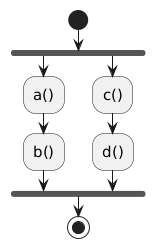

The diagram above was rendered by PlantUML. Its source (embedded in the PNG):
@startuml
skinparam DefaultFontSize 15
skinparam defaultFontName Ubuntu Mono
start
fork
    :a();
    :b();
fork again
    :c();
    :d();
end fork
stop
@enduml